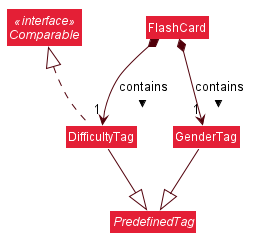

The diagram above was rendered by PlantUML. Its source (embedded in the PNG):
@startuml








skinparam BackgroundColor #FFFFFFF

skinparam Shadowing false

skinparam Class {
    FontColor #FFFFFF
    BorderThickness 1
    BorderColor #FFFFFF
    StereotypeFontColor #FFFFFF
    FontName Arial
}

skinparam Actor {
    BorderColor #000000
    Color #000000
    FontName Arial
}

skinparam Sequence {
    MessageAlign center
    BoxFontSize 15
    BoxPadding 0
    BoxFontColor #FFFFFF
    FontName Arial
}

skinparam Participant {
    FontColor #FFFFFFF
    Padding 20
}

skinparam MinClassWidth 50
skinparam ParticipantPadding 10
skinparam Shadowing false
skinparam DefaultTextAlignment center
skinparam packageStyle Rectangle

hide footbox
hide members
hide circle
skinparam arrowColor #51000A
skinparam classBackgroundColor #E41F36

interface Comparable <<interface>>

abstract class PredefinedTag

class GenderTag {
    {static} +MESSAGE_CONSTRAINTS
    {static} +MASCULINE_GENDER_TAG
    {static} +FEMININE_GENDER_TAG
    {static} +NEUTRAL_GENDER_TAG
    {static} +NONE_GENDER_TAG

    +isValidGenderTag(String) : boolean
}

class DifficultyTag {
    {static} +MESSAGE_CONSTRAINTS
    {static} +EASY_TAG
    {static} +MEDIUM_TAG
    {static} +HARD_TAG
    +isValidDifficultyTag(String) : boolean
}

class FlashCard

FlashCard *--> "1" DifficultyTag : > contains
FlashCard *--> "1" GenderTag : > contains
Comparable <|.. DifficultyTag
DifficultyTag --|> PredefinedTag
GenderTag --|> PredefinedTag




@enduml